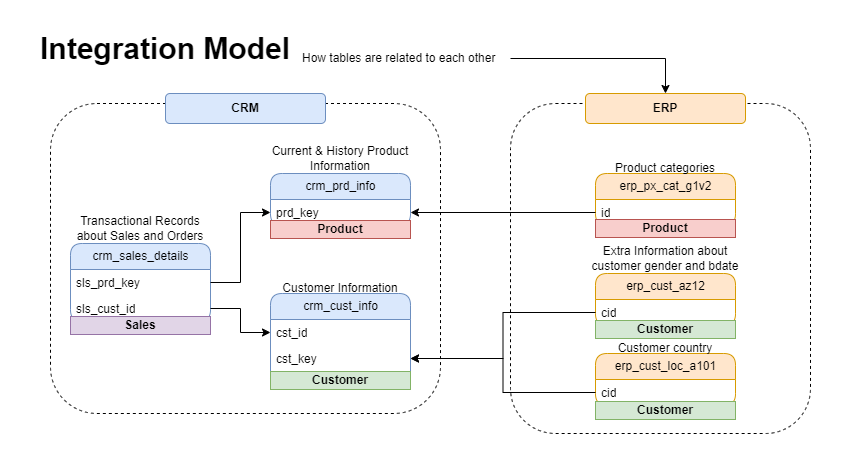

The diagram above was exported from draw.io. Its source (the exported page's mxGraphModel, read from the mxfile embedded in the PNG):
<mxGraphModel dx="864" dy="508" grid="1" gridSize="10" guides="1" tooltips="1" connect="1" arrows="1" fold="1" page="1" pageScale="1" pageWidth="850" pageHeight="1100" math="0" shadow="0">
  <root>
    <mxCell id="0" />
    <mxCell id="1" parent="0" />
    <mxCell id="Em_Ewzje6dMFgfp841s1-37" value="" style="rounded=1;whiteSpace=wrap;html=1;fillColor=none;dashed=1;" parent="1" vertex="1">
      <mxGeometry x="20" y="80" width="390" height="310" as="geometry" />
    </mxCell>
    <mxCell id="Em_Ewzje6dMFgfp841s1-39" value="" style="rounded=1;whiteSpace=wrap;html=1;fillColor=none;dashed=1;" parent="1" vertex="1">
      <mxGeometry x="480" y="80" width="300" height="330" as="geometry" />
    </mxCell>
    <mxCell id="Em_Ewzje6dMFgfp841s1-1" value="&lt;span style=&quot;font-size: 30px;&quot;&gt;&lt;b&gt;Integration Model&lt;/b&gt;&lt;/span&gt;" style="text;html=1;align=center;verticalAlign=middle;whiteSpace=wrap;rounded=0;" parent="1" vertex="1">
      <mxGeometry y="10" width="270" height="30" as="geometry" />
    </mxCell>
    <mxCell id="sDB3bPF5D3cuB3Q26e1l-2" value="" style="edgeStyle=orthogonalEdgeStyle;rounded=0;orthogonalLoop=1;jettySize=auto;html=1;" parent="1" source="Em_Ewzje6dMFgfp841s1-2" target="Em_Ewzje6dMFgfp841s1-42" edge="1">
      <mxGeometry relative="1" as="geometry" />
    </mxCell>
    <mxCell id="Em_Ewzje6dMFgfp841s1-2" value="How tables are related to each other" style="text;html=1;align=left;verticalAlign=middle;whiteSpace=wrap;rounded=0;" parent="1" vertex="1">
      <mxGeometry x="270" y="20" width="210" height="30" as="geometry" />
    </mxCell>
    <mxCell id="Em_Ewzje6dMFgfp841s1-8" value="crm_cust_info" style="swimlane;fontStyle=0;childLayout=stackLayout;horizontal=1;startSize=26;fillColor=#dae8fc;horizontalStack=0;resizeParent=1;resizeParentMax=0;resizeLast=0;collapsible=1;marginBottom=0;html=1;rounded=1;strokeColor=#6c8ebf;" parent="1" vertex="1">
      <mxGeometry x="240" y="270" width="140" height="96" as="geometry" />
    </mxCell>
    <mxCell id="Em_Ewzje6dMFgfp841s1-9" value="cst_id" style="text;strokeColor=none;fillColor=none;align=left;verticalAlign=top;spacingLeft=4;spacingRight=4;overflow=hidden;rotatable=0;points=[[0,0.5],[1,0.5]];portConstraint=eastwest;whiteSpace=wrap;html=1;" parent="Em_Ewzje6dMFgfp841s1-8" vertex="1">
      <mxGeometry y="26" width="140" height="26" as="geometry" />
    </mxCell>
    <mxCell id="Em_Ewzje6dMFgfp841s1-10" value="cst_key" style="text;strokeColor=none;fillColor=none;align=left;verticalAlign=top;spacingLeft=4;spacingRight=4;overflow=hidden;rotatable=0;points=[[0,0.5],[1,0.5]];portConstraint=eastwest;whiteSpace=wrap;html=1;" parent="Em_Ewzje6dMFgfp841s1-8" vertex="1">
      <mxGeometry y="52" width="140" height="26" as="geometry" />
    </mxCell>
    <mxCell id="sDB3bPF5D3cuB3Q26e1l-5" value="&lt;b&gt;Customer&lt;/b&gt;" style="rounded=0;whiteSpace=wrap;html=1;fillColor=#d5e8d4;strokeColor=#82b366;" parent="Em_Ewzje6dMFgfp841s1-8" vertex="1">
      <mxGeometry y="78" width="140" height="18" as="geometry" />
    </mxCell>
    <mxCell id="Em_Ewzje6dMFgfp841s1-12" value="Customer Information" style="text;html=1;align=center;verticalAlign=middle;whiteSpace=wrap;rounded=0;" parent="1" vertex="1">
      <mxGeometry x="240" y="250" width="140" height="30" as="geometry" />
    </mxCell>
    <mxCell id="Em_Ewzje6dMFgfp841s1-13" value="crm_prd_info" style="swimlane;fontStyle=0;childLayout=stackLayout;horizontal=1;startSize=26;fillColor=#dae8fc;horizontalStack=0;resizeParent=1;resizeParentMax=0;resizeLast=0;collapsible=1;marginBottom=0;html=1;rounded=1;strokeColor=#6c8ebf;" parent="1" vertex="1">
      <mxGeometry x="240" y="150" width="140" height="52" as="geometry" />
    </mxCell>
    <mxCell id="Em_Ewzje6dMFgfp841s1-21" value="prd_key" style="text;strokeColor=none;fillColor=none;align=left;verticalAlign=top;spacingLeft=4;spacingRight=4;overflow=hidden;rotatable=0;points=[[0,0.5],[1,0.5]];portConstraint=eastwest;whiteSpace=wrap;html=1;" parent="Em_Ewzje6dMFgfp841s1-13" vertex="1">
      <mxGeometry y="26" width="140" height="26" as="geometry" />
    </mxCell>
    <mxCell id="Em_Ewzje6dMFgfp841s1-16" value="Current &amp;amp; History Product Information" style="text;html=1;align=center;verticalAlign=middle;whiteSpace=wrap;rounded=0;" parent="1" vertex="1">
      <mxGeometry x="240" y="120" width="140" height="30" as="geometry" />
    </mxCell>
    <mxCell id="Em_Ewzje6dMFgfp841s1-17" value="crm_sales_details" style="swimlane;fontStyle=0;childLayout=stackLayout;horizontal=1;startSize=26;fillColor=#dae8fc;horizontalStack=0;resizeParent=1;resizeParentMax=0;resizeLast=0;collapsible=1;marginBottom=0;html=1;rounded=1;strokeColor=#6c8ebf;" parent="1" vertex="1">
      <mxGeometry x="40" y="220" width="140" height="78" as="geometry" />
    </mxCell>
    <mxCell id="Em_Ewzje6dMFgfp841s1-18" value="sls_prd_key" style="text;strokeColor=none;fillColor=none;align=left;verticalAlign=top;spacingLeft=4;spacingRight=4;overflow=hidden;rotatable=0;points=[[0,0.5],[1,0.5]];portConstraint=eastwest;whiteSpace=wrap;html=1;" parent="Em_Ewzje6dMFgfp841s1-17" vertex="1">
      <mxGeometry y="26" width="140" height="26" as="geometry" />
    </mxCell>
    <mxCell id="Em_Ewzje6dMFgfp841s1-19" value="sls_cust_id" style="text;strokeColor=none;fillColor=none;align=left;verticalAlign=top;spacingLeft=4;spacingRight=4;overflow=hidden;rotatable=0;points=[[0,0.5],[1,0.5]];portConstraint=eastwest;whiteSpace=wrap;html=1;" parent="Em_Ewzje6dMFgfp841s1-17" vertex="1">
      <mxGeometry y="52" width="140" height="26" as="geometry" />
    </mxCell>
    <mxCell id="Em_Ewzje6dMFgfp841s1-20" value="Transactional Records about Sales and Orders" style="text;html=1;align=center;verticalAlign=middle;whiteSpace=wrap;rounded=0;" parent="1" vertex="1">
      <mxGeometry x="40" y="190" width="140" height="30" as="geometry" />
    </mxCell>
    <mxCell id="Em_Ewzje6dMFgfp841s1-22" style="edgeStyle=orthogonalEdgeStyle;rounded=0;orthogonalLoop=1;jettySize=auto;html=1;entryX=0;entryY=0.5;entryDx=0;entryDy=0;" parent="1" source="Em_Ewzje6dMFgfp841s1-18" target="Em_Ewzje6dMFgfp841s1-21" edge="1">
      <mxGeometry relative="1" as="geometry" />
    </mxCell>
    <mxCell id="Em_Ewzje6dMFgfp841s1-23" style="edgeStyle=orthogonalEdgeStyle;rounded=0;orthogonalLoop=1;jettySize=auto;html=1;entryX=0;entryY=0.5;entryDx=0;entryDy=0;" parent="1" source="Em_Ewzje6dMFgfp841s1-19" target="Em_Ewzje6dMFgfp841s1-9" edge="1">
      <mxGeometry relative="1" as="geometry" />
    </mxCell>
    <mxCell id="Em_Ewzje6dMFgfp841s1-24" value="erp_cust_az12" style="swimlane;fontStyle=0;childLayout=stackLayout;horizontal=1;startSize=26;fillColor=#ffe6cc;horizontalStack=0;resizeParent=1;resizeParentMax=0;resizeLast=0;collapsible=1;marginBottom=0;html=1;rounded=1;strokeColor=#d79b00;" parent="1" vertex="1">
      <mxGeometry x="565" y="250" width="140" height="52" as="geometry" />
    </mxCell>
    <mxCell id="Em_Ewzje6dMFgfp841s1-25" value="cid" style="text;strokeColor=none;fillColor=none;align=left;verticalAlign=top;spacingLeft=4;spacingRight=4;overflow=hidden;rotatable=0;points=[[0,0.5],[1,0.5]];portConstraint=eastwest;whiteSpace=wrap;html=1;" parent="Em_Ewzje6dMFgfp841s1-24" vertex="1">
      <mxGeometry y="26" width="140" height="26" as="geometry" />
    </mxCell>
    <mxCell id="Em_Ewzje6dMFgfp841s1-27" value="Extra Information about customer gender and bdate" style="text;html=1;align=center;verticalAlign=middle;whiteSpace=wrap;rounded=0;" parent="1" vertex="1">
      <mxGeometry x="560" y="220" width="150" height="30" as="geometry" />
    </mxCell>
    <mxCell id="Em_Ewzje6dMFgfp841s1-28" style="edgeStyle=orthogonalEdgeStyle;rounded=0;orthogonalLoop=1;jettySize=auto;html=1;entryX=1;entryY=0.5;entryDx=0;entryDy=0;" parent="1" source="Em_Ewzje6dMFgfp841s1-25" target="Em_Ewzje6dMFgfp841s1-10" edge="1">
      <mxGeometry relative="1" as="geometry" />
    </mxCell>
    <mxCell id="Em_Ewzje6dMFgfp841s1-29" value="erp_cust_loc_a101" style="swimlane;fontStyle=0;childLayout=stackLayout;horizontal=1;startSize=26;fillColor=#ffe6cc;horizontalStack=0;resizeParent=1;resizeParentMax=0;resizeLast=0;collapsible=1;marginBottom=0;html=1;rounded=1;strokeColor=#d79b00;" parent="1" vertex="1">
      <mxGeometry x="565" y="330" width="140" height="52" as="geometry" />
    </mxCell>
    <mxCell id="Em_Ewzje6dMFgfp841s1-30" value="cid" style="text;strokeColor=none;fillColor=none;align=left;verticalAlign=top;spacingLeft=4;spacingRight=4;overflow=hidden;rotatable=0;points=[[0,0.5],[1,0.5]];portConstraint=eastwest;whiteSpace=wrap;html=1;" parent="Em_Ewzje6dMFgfp841s1-29" vertex="1">
      <mxGeometry y="26" width="140" height="26" as="geometry" />
    </mxCell>
    <mxCell id="Em_Ewzje6dMFgfp841s1-31" value="Customer country" style="text;html=1;align=center;verticalAlign=middle;whiteSpace=wrap;rounded=0;" parent="1" vertex="1">
      <mxGeometry x="560" y="310" width="150" height="30" as="geometry" />
    </mxCell>
    <mxCell id="Em_Ewzje6dMFgfp841s1-32" style="edgeStyle=orthogonalEdgeStyle;rounded=0;orthogonalLoop=1;jettySize=auto;html=1;entryX=1;entryY=0.5;entryDx=0;entryDy=0;" parent="1" source="Em_Ewzje6dMFgfp841s1-30" target="Em_Ewzje6dMFgfp841s1-10" edge="1">
      <mxGeometry relative="1" as="geometry" />
    </mxCell>
    <mxCell id="Em_Ewzje6dMFgfp841s1-33" value="erp_px_cat_g1v2" style="swimlane;fontStyle=0;childLayout=stackLayout;horizontal=1;startSize=26;fillColor=#ffe6cc;horizontalStack=0;resizeParent=1;resizeParentMax=0;resizeLast=0;collapsible=1;marginBottom=0;html=1;rounded=1;strokeColor=#d79b00;" parent="1" vertex="1">
      <mxGeometry x="565" y="150" width="140" height="52" as="geometry" />
    </mxCell>
    <mxCell id="Em_Ewzje6dMFgfp841s1-34" value="id" style="text;strokeColor=none;fillColor=none;align=left;verticalAlign=top;spacingLeft=4;spacingRight=4;overflow=hidden;rotatable=0;points=[[0,0.5],[1,0.5]];portConstraint=eastwest;whiteSpace=wrap;html=1;" parent="Em_Ewzje6dMFgfp841s1-33" vertex="1">
      <mxGeometry y="26" width="140" height="26" as="geometry" />
    </mxCell>
    <mxCell id="Em_Ewzje6dMFgfp841s1-35" value="Product categories" style="text;html=1;align=center;verticalAlign=middle;whiteSpace=wrap;rounded=0;" parent="1" vertex="1">
      <mxGeometry x="560" y="130" width="150" height="30" as="geometry" />
    </mxCell>
    <mxCell id="Em_Ewzje6dMFgfp841s1-36" style="edgeStyle=orthogonalEdgeStyle;rounded=0;orthogonalLoop=1;jettySize=auto;html=1;entryX=1;entryY=0.5;entryDx=0;entryDy=0;" parent="1" source="Em_Ewzje6dMFgfp841s1-34" target="Em_Ewzje6dMFgfp841s1-21" edge="1">
      <mxGeometry relative="1" as="geometry" />
    </mxCell>
    <mxCell id="Em_Ewzje6dMFgfp841s1-38" value="&lt;b&gt;CRM&lt;/b&gt;" style="rounded=1;whiteSpace=wrap;html=1;fillColor=#dae8fc;strokeColor=#6c8ebf;" parent="1" vertex="1">
      <mxGeometry x="135" y="70" width="160" height="30" as="geometry" />
    </mxCell>
    <mxCell id="Em_Ewzje6dMFgfp841s1-42" value="&lt;b&gt;ERP&lt;/b&gt;" style="rounded=1;whiteSpace=wrap;html=1;fillColor=#ffe6cc;strokeColor=#d79b00;" parent="1" vertex="1">
      <mxGeometry x="555" y="70" width="160" height="30" as="geometry" />
    </mxCell>
    <mxCell id="sDB3bPF5D3cuB3Q26e1l-1" value="&lt;b&gt;Product&lt;/b&gt;" style="rounded=0;whiteSpace=wrap;html=1;fillColor=#f8cecc;strokeColor=#b85450;" parent="1" vertex="1">
      <mxGeometry x="240" y="197" width="140" height="18" as="geometry" />
    </mxCell>
    <mxCell id="sDB3bPF5D3cuB3Q26e1l-3" value="&lt;b&gt;Product&lt;/b&gt;" style="rounded=0;whiteSpace=wrap;html=1;fillColor=#f8cecc;strokeColor=#b85450;" parent="1" vertex="1">
      <mxGeometry x="565" y="196" width="140" height="18" as="geometry" />
    </mxCell>
    <mxCell id="sDB3bPF5D3cuB3Q26e1l-6" value="&lt;b&gt;Customer&lt;/b&gt;" style="rounded=0;whiteSpace=wrap;html=1;fillColor=#d5e8d4;strokeColor=#82b366;" parent="1" vertex="1">
      <mxGeometry x="565" y="297" width="140" height="18" as="geometry" />
    </mxCell>
    <mxCell id="sDB3bPF5D3cuB3Q26e1l-7" value="&lt;b&gt;Customer&lt;/b&gt;" style="rounded=0;whiteSpace=wrap;html=1;fillColor=#d5e8d4;strokeColor=#82b366;" parent="1" vertex="1">
      <mxGeometry x="565" y="378" width="140" height="18" as="geometry" />
    </mxCell>
    <mxCell id="sDB3bPF5D3cuB3Q26e1l-8" value="&lt;b&gt;Sales&lt;/b&gt;" style="rounded=0;whiteSpace=wrap;html=1;fillColor=#e1d5e7;strokeColor=#9673a6;" parent="1" vertex="1">
      <mxGeometry x="40" y="293" width="140" height="18" as="geometry" />
    </mxCell>
  </root>
</mxGraphModel>